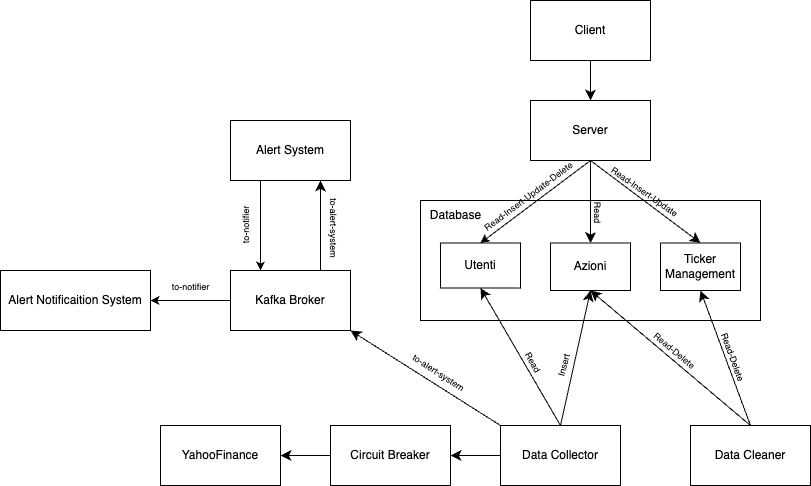

The diagram above was exported from draw.io. Its source (the exported page's mxGraphModel, read from the mxfile embedded in the PNG):
<mxGraphModel dx="1026" dy="650" grid="1" gridSize="10" guides="1" tooltips="1" connect="1" arrows="1" fold="1" page="1" pageScale="1" pageWidth="827" pageHeight="1169" math="0" shadow="0">
  <root>
    <mxCell id="0" />
    <mxCell id="1" parent="0" />
    <mxCell id="mUl1AeLafEuOf4pVscIi-4" value="" style="rounded=0;whiteSpace=wrap;html=1;" parent="1" vertex="1">
      <mxGeometry x="430" y="300" width="340" height="120" as="geometry" />
    </mxCell>
    <mxCell id="YBw1ZGNXA95ec7tboVo4-9" style="edgeStyle=none;curved=1;rounded=0;orthogonalLoop=1;jettySize=auto;html=1;exitX=0.5;exitY=1;exitDx=0;exitDy=0;entryX=0.5;entryY=0;entryDx=0;entryDy=0;fontSize=12;startSize=8;endSize=8;" parent="1" source="mUl1AeLafEuOf4pVscIi-2" target="mUl1AeLafEuOf4pVscIi-3" edge="1">
      <mxGeometry relative="1" as="geometry" />
    </mxCell>
    <mxCell id="mUl1AeLafEuOf4pVscIi-2" value="Client" style="rounded=0;whiteSpace=wrap;html=1;" parent="1" vertex="1">
      <mxGeometry x="540" y="100" width="120" height="60" as="geometry" />
    </mxCell>
    <mxCell id="YBw1ZGNXA95ec7tboVo4-8" style="edgeStyle=none;curved=1;rounded=0;orthogonalLoop=1;jettySize=auto;html=1;exitX=0.5;exitY=1;exitDx=0;exitDy=0;entryX=0.5;entryY=0;entryDx=0;entryDy=0;fontSize=12;startSize=8;endSize=8;" parent="1" source="mUl1AeLafEuOf4pVscIi-3" target="YBw1ZGNXA95ec7tboVo4-2" edge="1">
      <mxGeometry relative="1" as="geometry" />
    </mxCell>
    <mxCell id="mUl1AeLafEuOf4pVscIi-3" value="Server" style="rounded=0;whiteSpace=wrap;html=1;" parent="1" vertex="1">
      <mxGeometry x="540" y="200" width="120" height="60" as="geometry" />
    </mxCell>
    <mxCell id="YBw1ZGNXA95ec7tboVo4-10" style="edgeStyle=none;curved=1;rounded=0;orthogonalLoop=1;jettySize=auto;html=1;exitX=0;exitY=0.5;exitDx=0;exitDy=0;entryX=1;entryY=0.5;entryDx=0;entryDy=0;fontSize=12;startSize=8;endSize=8;" parent="1" source="mUl1AeLafEuOf4pVscIi-8" target="mUl1AeLafEuOf4pVscIi-7" edge="1">
      <mxGeometry relative="1" as="geometry" />
    </mxCell>
    <mxCell id="YBw1ZGNXA95ec7tboVo4-12" style="edgeStyle=none;curved=1;rounded=0;orthogonalLoop=1;jettySize=auto;html=1;exitX=0.5;exitY=0;exitDx=0;exitDy=0;entryX=0.5;entryY=1;entryDx=0;entryDy=0;fontSize=12;startSize=8;endSize=8;" parent="1" source="mUl1AeLafEuOf4pVscIi-8" target="IOJmc0TMabPzVzWpccLV-2" edge="1">
      <mxGeometry relative="1" as="geometry" />
    </mxCell>
    <mxCell id="YBw1ZGNXA95ec7tboVo4-13" style="edgeStyle=none;curved=1;rounded=0;orthogonalLoop=1;jettySize=auto;html=1;exitX=0.5;exitY=0;exitDx=0;exitDy=0;entryX=0.5;entryY=1;entryDx=0;entryDy=0;fontSize=12;startSize=8;endSize=8;" parent="1" source="mUl1AeLafEuOf4pVscIi-8" target="IOJmc0TMabPzVzWpccLV-3" edge="1">
      <mxGeometry relative="1" as="geometry" />
    </mxCell>
    <mxCell id="mUl1AeLafEuOf4pVscIi-8" value="Data Collector" style="whiteSpace=wrap;html=1;" parent="1" vertex="1">
      <mxGeometry x="510" y="525" width="120" height="60" as="geometry" />
    </mxCell>
    <mxCell id="mUl1AeLafEuOf4pVscIi-9" value="YahooFinance" style="whiteSpace=wrap;html=1;" parent="1" vertex="1">
      <mxGeometry x="170" y="525" width="120" height="60" as="geometry" />
    </mxCell>
    <mxCell id="IOJmc0TMabPzVzWpccLV-1" value="Database" style="text;html=1;align=center;verticalAlign=middle;resizable=0;points=[];autosize=1;strokeColor=none;fillColor=none;" parent="1" vertex="1">
      <mxGeometry x="430" y="300" width="70" height="30" as="geometry" />
    </mxCell>
    <mxCell id="IOJmc0TMabPzVzWpccLV-2" value="Utenti" style="whiteSpace=wrap;html=1;" parent="1" vertex="1">
      <mxGeometry x="450" y="342.5" width="80" height="45" as="geometry" />
    </mxCell>
    <mxCell id="IOJmc0TMabPzVzWpccLV-3" value="Azioni" style="whiteSpace=wrap;html=1;" parent="1" vertex="1">
      <mxGeometry x="560" y="342.5" width="80" height="47.5" as="geometry" />
    </mxCell>
    <mxCell id="YBw1ZGNXA95ec7tboVo4-14" style="edgeStyle=none;curved=1;rounded=0;orthogonalLoop=1;jettySize=auto;html=1;exitX=0.5;exitY=0;exitDx=0;exitDy=0;entryX=0.5;entryY=1;entryDx=0;entryDy=0;fontSize=12;startSize=8;endSize=8;" parent="1" source="YBw1ZGNXA95ec7tboVo4-1" target="IOJmc0TMabPzVzWpccLV-3" edge="1">
      <mxGeometry relative="1" as="geometry" />
    </mxCell>
    <mxCell id="YBw1ZGNXA95ec7tboVo4-15" style="edgeStyle=none;curved=1;rounded=0;orthogonalLoop=1;jettySize=auto;html=1;exitX=0.5;exitY=0;exitDx=0;exitDy=0;entryX=0.5;entryY=1;entryDx=0;entryDy=0;fontSize=12;startSize=8;endSize=8;" parent="1" source="YBw1ZGNXA95ec7tboVo4-1" target="YBw1ZGNXA95ec7tboVo4-2" edge="1">
      <mxGeometry relative="1" as="geometry" />
    </mxCell>
    <mxCell id="YBw1ZGNXA95ec7tboVo4-1" value="Data Cleaner" style="whiteSpace=wrap;html=1;" parent="1" vertex="1">
      <mxGeometry x="700" y="525" width="120" height="60" as="geometry" />
    </mxCell>
    <mxCell id="YBw1ZGNXA95ec7tboVo4-2" value="Ticker Management" style="whiteSpace=wrap;html=1;" parent="1" vertex="1">
      <mxGeometry x="670" y="342.5" width="80" height="47.5" as="geometry" />
    </mxCell>
    <mxCell id="YBw1ZGNXA95ec7tboVo4-7" style="edgeStyle=none;curved=1;rounded=0;orthogonalLoop=1;jettySize=auto;html=1;exitX=0.5;exitY=1;exitDx=0;exitDy=0;entryX=0.5;entryY=0;entryDx=0;entryDy=0;fontSize=12;startSize=8;endSize=8;" parent="1" source="mUl1AeLafEuOf4pVscIi-3" target="IOJmc0TMabPzVzWpccLV-3" edge="1">
      <mxGeometry relative="1" as="geometry" />
    </mxCell>
    <mxCell id="mUl1AeLafEuOf4pVscIi-11" style="edgeStyle=none;rounded=0;orthogonalLoop=1;jettySize=auto;html=1;exitX=0.5;exitY=1;exitDx=0;exitDy=0;entryX=0.5;entryY=0;entryDx=0;entryDy=0;" parent="1" source="mUl1AeLafEuOf4pVscIi-3" target="IOJmc0TMabPzVzWpccLV-2" edge="1">
      <mxGeometry relative="1" as="geometry" />
    </mxCell>
    <mxCell id="YBw1ZGNXA95ec7tboVo4-11" style="edgeStyle=none;curved=1;rounded=0;orthogonalLoop=1;jettySize=auto;html=1;exitX=0;exitY=0.5;exitDx=0;exitDy=0;entryX=1;entryY=0.5;entryDx=0;entryDy=0;fontSize=12;startSize=8;endSize=8;" parent="1" source="mUl1AeLafEuOf4pVscIi-7" target="mUl1AeLafEuOf4pVscIi-9" edge="1">
      <mxGeometry relative="1" as="geometry" />
    </mxCell>
    <mxCell id="mUl1AeLafEuOf4pVscIi-7" value="Circuit Breaker" style="whiteSpace=wrap;html=1;" parent="1" vertex="1">
      <mxGeometry x="340" y="525" width="120" height="60" as="geometry" />
    </mxCell>
    <mxCell id="YBw1ZGNXA95ec7tboVo4-16" value="&lt;font style=&quot;font-size: 9px;&quot;&gt;Read-Delete&lt;/font&gt;" style="text;html=1;align=center;verticalAlign=middle;resizable=0;points=[];autosize=1;strokeColor=none;fillColor=none;fontSize=16;rotation=70;" parent="1" vertex="1">
      <mxGeometry x="709" y="441" width="70" height="30" as="geometry" />
    </mxCell>
    <mxCell id="YBw1ZGNXA95ec7tboVo4-17" value="&lt;font style=&quot;font-size: 9px;&quot;&gt;Read-Delete&lt;/font&gt;" style="text;html=1;align=center;verticalAlign=middle;resizable=0;points=[];autosize=1;strokeColor=none;fillColor=none;fontSize=16;rotation=40;" parent="1" vertex="1">
      <mxGeometry x="650" y="434" width="70" height="30" as="geometry" />
    </mxCell>
    <mxCell id="YBw1ZGNXA95ec7tboVo4-18" value="&lt;font style=&quot;font-size: 9px;&quot;&gt;Insert&lt;/font&gt;" style="text;html=1;align=center;verticalAlign=middle;resizable=0;points=[];autosize=1;strokeColor=none;fillColor=none;fontSize=16;rotation=-75;" parent="1" vertex="1">
      <mxGeometry x="547" y="450" width="50" height="30" as="geometry" />
    </mxCell>
    <mxCell id="YBw1ZGNXA95ec7tboVo4-19" value="&lt;font style=&quot;font-size: 9px;&quot;&gt;Read&lt;/font&gt;" style="text;html=1;align=center;verticalAlign=middle;resizable=0;points=[];autosize=1;strokeColor=none;fillColor=none;fontSize=16;rotation=60;" parent="1" vertex="1">
      <mxGeometry x="519" y="446" width="50" height="30" as="geometry" />
    </mxCell>
    <mxCell id="YBw1ZGNXA95ec7tboVo4-20" value="&lt;font style=&quot;font-size: 9px;&quot;&gt;Read-Insert-Update&lt;/font&gt;" style="text;html=1;align=center;verticalAlign=middle;resizable=0;points=[];autosize=1;strokeColor=none;fillColor=none;fontSize=16;rotation=35;" parent="1" vertex="1">
      <mxGeometry x="605" y="275" width="100" height="30" as="geometry" />
    </mxCell>
    <mxCell id="YBw1ZGNXA95ec7tboVo4-21" value="&lt;font style=&quot;font-size: 9px;&quot;&gt;Read&lt;/font&gt;" style="text;html=1;align=center;verticalAlign=middle;resizable=0;points=[];autosize=1;strokeColor=none;fillColor=none;fontSize=16;rotation=90;" parent="1" vertex="1">
      <mxGeometry x="584" y="297" width="50" height="30" as="geometry" />
    </mxCell>
    <mxCell id="YBw1ZGNXA95ec7tboVo4-22" value="&lt;font style=&quot;font-size: 9px;&quot;&gt;Read-Insert-Update-Delete&lt;/font&gt;" style="text;html=1;align=center;verticalAlign=middle;resizable=0;points=[];autosize=1;strokeColor=none;fillColor=none;fontSize=16;rotation=323;" parent="1" vertex="1">
      <mxGeometry x="472" y="280" width="130" height="30" as="geometry" />
    </mxCell>
    <mxCell id="poKvfmCWlplcmRRzffrF-1" value="Kafka Broker" style="whiteSpace=wrap;html=1;" vertex="1" parent="1">
      <mxGeometry x="240" y="370" width="120" height="60" as="geometry" />
    </mxCell>
    <mxCell id="poKvfmCWlplcmRRzffrF-6" style="edgeStyle=none;curved=1;rounded=0;orthogonalLoop=1;jettySize=auto;html=1;exitX=0;exitY=0;exitDx=0;exitDy=0;entryX=1;entryY=1;entryDx=0;entryDy=0;fontSize=12;startSize=8;endSize=8;" edge="1" parent="1" source="mUl1AeLafEuOf4pVscIi-8" target="poKvfmCWlplcmRRzffrF-1">
      <mxGeometry relative="1" as="geometry">
        <mxPoint x="430" y="529.5" as="sourcePoint" />
        <mxPoint x="350" y="392.5" as="targetPoint" />
      </mxGeometry>
    </mxCell>
    <mxCell id="poKvfmCWlplcmRRzffrF-7" value="&lt;font style=&quot;font-size: 9px;&quot;&gt;to-alert-system&lt;/font&gt;" style="text;html=1;align=center;verticalAlign=middle;resizable=0;points=[];autosize=1;strokeColor=none;fillColor=none;fontSize=16;rotation=33;" vertex="1" parent="1">
      <mxGeometry x="409" y="456" width="80" height="30" as="geometry" />
    </mxCell>
    <mxCell id="poKvfmCWlplcmRRzffrF-12" style="edgeStyle=orthogonalEdgeStyle;rounded=0;orthogonalLoop=1;jettySize=auto;html=1;exitX=0.25;exitY=1;exitDx=0;exitDy=0;entryX=0.25;entryY=0;entryDx=0;entryDy=0;" edge="1" parent="1" source="poKvfmCWlplcmRRzffrF-8" target="poKvfmCWlplcmRRzffrF-1">
      <mxGeometry relative="1" as="geometry" />
    </mxCell>
    <mxCell id="poKvfmCWlplcmRRzffrF-8" value="Alert System" style="whiteSpace=wrap;html=1;" vertex="1" parent="1">
      <mxGeometry x="240" y="220" width="120" height="60" as="geometry" />
    </mxCell>
    <mxCell id="poKvfmCWlplcmRRzffrF-9" value="Alert Notificaition System" style="whiteSpace=wrap;html=1;" vertex="1" parent="1">
      <mxGeometry x="10" y="370" width="150" height="60" as="geometry" />
    </mxCell>
    <mxCell id="poKvfmCWlplcmRRzffrF-10" style="edgeStyle=none;curved=1;rounded=0;orthogonalLoop=1;jettySize=auto;html=1;exitX=0.75;exitY=0;exitDx=0;exitDy=0;entryX=0.75;entryY=1;entryDx=0;entryDy=0;fontSize=12;startSize=8;endSize=8;" edge="1" parent="1" source="poKvfmCWlplcmRRzffrF-1" target="poKvfmCWlplcmRRzffrF-8">
      <mxGeometry relative="1" as="geometry">
        <mxPoint x="420" y="412.5" as="sourcePoint" />
        <mxPoint x="270" y="317.5" as="targetPoint" />
      </mxGeometry>
    </mxCell>
    <mxCell id="poKvfmCWlplcmRRzffrF-11" value="&lt;font style=&quot;font-size: 9px;&quot;&gt;to-alert-system&lt;/font&gt;" style="text;html=1;align=center;verticalAlign=middle;resizable=0;points=[];autosize=1;strokeColor=none;fillColor=none;fontSize=16;rotation=90;" vertex="1" parent="1">
      <mxGeometry x="305" y="312.5" width="80" height="30" as="geometry" />
    </mxCell>
    <mxCell id="poKvfmCWlplcmRRzffrF-13" value="&lt;font style=&quot;font-size: 9px;&quot;&gt;to-notifier&lt;/font&gt;" style="text;html=1;align=center;verticalAlign=middle;resizable=0;points=[];autosize=1;strokeColor=none;fillColor=none;fontSize=16;rotation=270;" vertex="1" parent="1">
      <mxGeometry x="224" y="310" width="60" height="30" as="geometry" />
    </mxCell>
    <mxCell id="poKvfmCWlplcmRRzffrF-14" value="&lt;font style=&quot;font-size: 9px;&quot;&gt;to-notifier&lt;/font&gt;" style="text;html=1;align=center;verticalAlign=middle;resizable=0;points=[];autosize=1;strokeColor=none;fillColor=none;fontSize=16;rotation=0;" vertex="1" parent="1">
      <mxGeometry x="170" y="370" width="60" height="30" as="geometry" />
    </mxCell>
    <mxCell id="poKvfmCWlplcmRRzffrF-15" style="edgeStyle=orthogonalEdgeStyle;rounded=0;orthogonalLoop=1;jettySize=auto;html=1;exitX=0;exitY=0.5;exitDx=0;exitDy=0;entryX=1;entryY=0.5;entryDx=0;entryDy=0;" edge="1" parent="1" source="poKvfmCWlplcmRRzffrF-1" target="poKvfmCWlplcmRRzffrF-9">
      <mxGeometry relative="1" as="geometry">
        <mxPoint x="280" y="290" as="sourcePoint" />
        <mxPoint x="280" y="380" as="targetPoint" />
      </mxGeometry>
    </mxCell>
  </root>
</mxGraphModel>